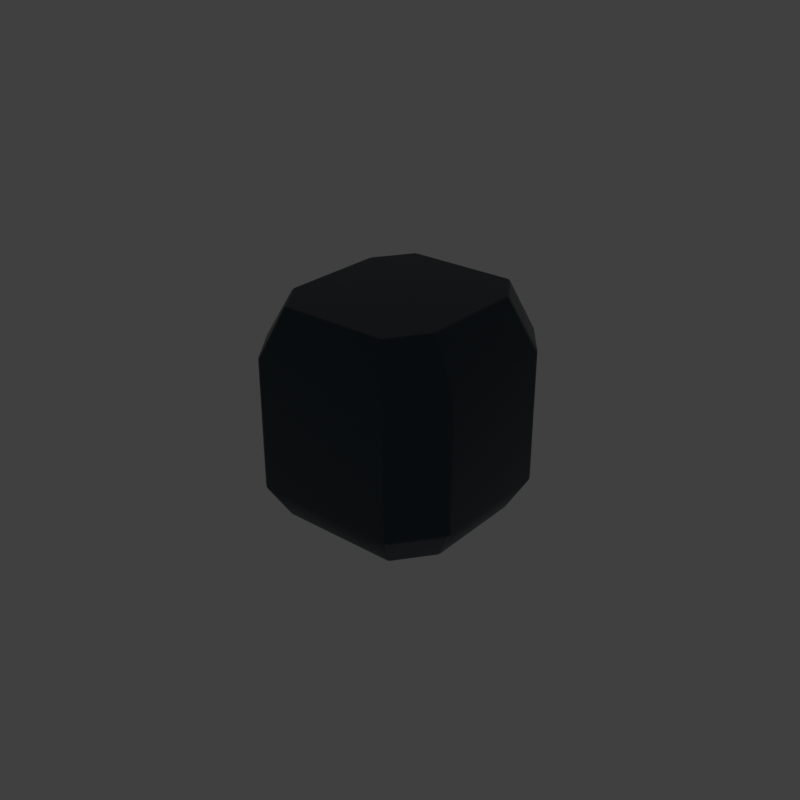 # Source: Hardware.blend  (saved by Blender 5.3.31; exported with 4.5.12 LTS)
import bpy
from mathutils import Matrix  # noqa: F401  (used for matrix-valued properties, if any)

bpy.ops.wm.read_factory_settings(use_empty=True)
scene = bpy.context.scene
scene.name = 'Scene'

# ---- collections
col_collection = bpy.data.collections.new('Collection'); scene.collection.children.link(col_collection)
col_reticle = bpy.data.collections.new('Reticle'); scene.collection.children.link(col_reticle)
col_hitmarker = bpy.data.collections.new('HitMarker'); scene.collection.children.link(col_hitmarker)
col_hitmarker.hide_render = True
col_hitmarker.hide_viewport = True
col_plate = bpy.data.collections.new('Plate'); scene.collection.children.link(col_plate)
col_plate.hide_render = True
col_plate.hide_viewport = True
col_phasepip = bpy.data.collections.new('PhasePip'); scene.collection.children.link(col_phasepip)
col_phasepip.hide_render = True
col_phasepip.hide_viewport = True
col_reticle_001 = bpy.data.collections.new('Reticle.001'); scene.collection.children.link(col_reticle_001)
col_reticlebarhorizontal = bpy.data.collections.new('ReticleBarHorizontal'); scene.collection.children.link(col_reticlebarhorizontal)
col_reticlebarhorizontal.hide_render = True
col_reticlebarhorizontal.hide_viewport = True
col_reticlebarvertical = bpy.data.collections.new('ReticleBarVertical'); scene.collection.children.link(col_reticlebarvertical)
col_reticlebarvertical.hide_render = True
col_reticlebarvertical.hide_viewport = True
col_hitmarker_001 = bpy.data.collections.new('HitMarker.001'); scene.collection.children.link(col_hitmarker_001)
col_hitmarker_001.hide_render = True
col_hitmarker_001.hide_viewport = True
col_plate_001 = bpy.data.collections.new('Plate.001'); scene.collection.children.link(col_plate_001)
col_plate_001.hide_render = True
col_plate_001.hide_viewport = True
col_phasepip_001 = bpy.data.collections.new('PhasePip.001'); scene.collection.children.link(col_phasepip_001)
col_phasepip_001.hide_render = True
col_phasepip_001.hide_viewport = True

# ---- materials (node trees are filled in below, after node groups)
mat_foundryframe = bpy.data.materials.new('FoundryFrame')
mat_foundryframe.diffuse_color = (0.038, 0.057, 0.067, 1.0)
mat_tintable_white = bpy.data.materials.new('Tintable white')
mat_tintable_white_001 = bpy.data.materials.new('Tintable white.001')

# ---- material node trees
mat_foundryframe.use_nodes = True; mat_foundryframe.node_tree.nodes.clear()
_N = mat_foundryframe.node_tree.nodes; _L = mat_foundryframe.node_tree.links
n0 = _N.new('ShaderNodeBsdfPrincipled'); n0.name = 'Principled BSDF'; n0.location = (-200, 100)
n0.inputs[0].default_value = (0.038, 0.057, 0.067, 1.0)
n0.inputs[1].default_value = 0.7
n0.inputs[2].default_value = 0.37
n0.inputs[10].default_value = 0.005
n0.inputs[27].default_value = (0.038, 0.057, 0.067, 1.0)
n1 = _N.new('ShaderNodeOutputMaterial'); n1.name = 'Material Output'; n1.location = (200, 100)
_L.new(n0.outputs[0], n1.inputs[0])
n1.is_active_output = True
mat_tintable_white.use_nodes = True; mat_tintable_white.node_tree.nodes.clear()
_N = mat_tintable_white.node_tree.nodes; _L = mat_tintable_white.node_tree.links
n0 = _N.new('ShaderNodeBsdfPrincipled'); n0.name = 'Principled BSDF'; n0.location = (-200, 100)
n0.inputs[10].default_value = 0.005
n1 = _N.new('ShaderNodeOutputMaterial'); n1.name = 'Material Output'; n1.location = (200, 100)
n2 = _N.new('ShaderNodeEmission'); n2.name = 'Emission'; n2.location = (0, 0)
_L.new(n2.outputs[0], n1.inputs[0])
n1.is_active_output = True
mat_tintable_white_001.use_nodes = True; mat_tintable_white_001.node_tree.nodes.clear()
_N = mat_tintable_white_001.node_tree.nodes; _L = mat_tintable_white_001.node_tree.links
n0 = _N.new('ShaderNodeBsdfPrincipled'); n0.name = 'Principled BSDF'; n0.location = (-200, 100)
n0.inputs[10].default_value = 0.005
n1 = _N.new('ShaderNodeOutputMaterial'); n1.name = 'Material Output'; n1.location = (200, 100)
n2 = _N.new('ShaderNodeEmission'); n2.name = 'Emission'; n2.location = (0, 0)
_L.new(n2.outputs[0], n1.inputs[0])
n1.is_active_output = True

# ---- world
world_world = bpy.data.worlds.new('World'); scene.world = world_world
world_world.use_nodes = True; world_world.node_tree.nodes.clear()
_N = world_world.node_tree.nodes; _L = world_world.node_tree.links
n0 = _N.new('ShaderNodeOutputWorld'); n0.name = 'World Output'; n0.location = (200, 100)
n1 = _N.new('ShaderNodeBackground'); n1.name = 'Background'; n1.location = (-200, 100)
n1.inputs[0].default_value = (0.05088, 0.05088, 0.05088, 1.0)
_L.new(n1.outputs[0], n0.inputs[0])
n0.is_active_output = True
world_world.color = (0.05088, 0.05088, 0.05088)
world_world.sun_shadow_jitter_overblur = 0.0

# ---- meshes
me_hardware = bpy.data.meshes.new('Hardware')
me_hardware.from_pydata([(-0.2788, -0.41, -0.5), (0.2788, -0.41, -0.5), (0.41, -0.2378, -0.5), (0.41, 0.2378, -0.5), (0.2788, 0.41, -0.5), (-0.2788, 0.41, -0.5), (-0.41, 0.2378, -0.5), (-0.41, -0.2378, -0.5), (-0.34, -0.5, -0.34), (0.34, -0.5, -0.34), (0.5, -0.29, -0.34), (0.5, 0.29, -0.34), (0.34, 0.5, -0.34), (-0.34, 0.5, -0.34), (-0.5, 0.29, -0.34), (-0.5, -0.29, -0.34), (-0.34, -0.5, 0.27), (0.34, -0.5, 0.27), (0.5, -0.29, 0.27), (0.5, 0.29, 0.27), (0.34, 0.5, 0.27), (-0.34, 0.5, 0.27), (-0.5, 0.29, 0.27), (-0.5, -0.29, 0.27), (-0.255, -0.42, 0.5), (0.255, -0.42, 0.5), (0.375, -0.2436, 0.5), (0.375, 0.2436, 0.5), (0.255, 0.42, 0.5), (-0.255, 0.42, 0.5), (-0.375, 0.2436, 0.5), (-0.375, -0.2436, 0.5)], [], [(7, 6, 5, 4, 3, 2, 1, 0), (0, 1, 9, 8), (1, 2, 10, 9), (2, 3, 11, 10), (3, 4, 12, 11), (4, 5, 13, 12), (5, 6, 14, 13), (6, 7, 15, 14), (7, 0, 8, 15), (8, 9, 17, 16), (9, 10, 18, 17), (10, 11, 19, 18), (11, 12, 20, 19), (12, 13, 21, 20), (13, 14, 22, 21), (14, 15, 23, 22), (15, 8, 16, 23), (16, 17, 25, 24), (17, 18, 26, 25), (18, 19, 27, 26), (19, 20, 28, 27), (20, 21, 29, 28), (21, 22, 30, 29), (22, 23, 31, 30), (23, 16, 24, 31), (24, 25, 26, 27, 28, 29, 30, 31)])
me_hardware.materials.append(mat_foundryframe)
me_hardware.update()
me_hitmarker_piece_1 = bpy.data.meshes.new('HitMarker piece 1')
me_hitmarker_piece_1.from_pydata([(0.23, 0.29, 0.0), (0.6, 0.78, 0.0), (0.78, 0.78, 0.0), (0.31, 0.23, 0.0)], [], [(0, 1, 2, 3)])
me_hitmarker_piece_1.materials.append(mat_tintable_white)
me_hitmarker_piece_1.update()
me_hitmarker_piece_2 = bpy.data.meshes.new('HitMarker piece 2')
me_hitmarker_piece_2.from_pydata([(-0.29, 0.23, 0.0), (-0.78, 0.6, 0.0), (-0.78, 0.78, 0.0), (-0.23, 0.31, 0.0)], [], [(0, 1, 2, 3)])
me_hitmarker_piece_2.materials.append(mat_tintable_white)
me_hitmarker_piece_2.update()
me_hitmarker_piece_3 = bpy.data.meshes.new('HitMarker piece 3')
me_hitmarker_piece_3.from_pydata([(-0.23, -0.29, 0.0), (-0.6, -0.78, 0.0), (-0.78, -0.78, 0.0), (-0.31, -0.23, 0.0)], [], [(0, 1, 2, 3)])
me_hitmarker_piece_3.materials.append(mat_tintable_white)
me_hitmarker_piece_3.update()
me_hitmarker_piece_4 = bpy.data.meshes.new('HitMarker piece 4')
me_hitmarker_piece_4.from_pydata([(0.29, -0.23, 0.0), (0.78, -0.6, 0.0), (0.78, -0.78, 0.0), (0.23, -0.31, 0.0)], [], [(0, 1, 2, 3)])
me_hitmarker_piece_4.materials.append(mat_tintable_white)
me_hitmarker_piece_4.update()
me_plate_piece_1 = bpy.data.meshes.new('Plate piece 1')
me_plate_piece_1.from_pydata([(-0.99, -0.63, 0.0), (-0.78, -0.96, 0.0), (0.8, -0.96, 0.0), (0.99, -0.62, 0.0), (0.99, 0.63, 0.0), (0.78, 0.96, 0.0), (-0.8, 0.96, 0.0), (-0.99, 0.62, 0.0)], [], [(0, 1, 2, 3, 4, 5, 6, 7)])
me_plate_piece_1.materials.append(mat_tintable_white)
me_plate_piece_1.update()
me_phasepip_piece_1 = bpy.data.meshes.new('PhasePip piece 1')
me_phasepip_piece_1.from_pydata([(0.0, -0.98, 0.0), (0.91, -0.4, 0.0), (0.91, 0.4, 0.0), (0.0, 0.98, 0.0), (-0.91, 0.4, 0.0), (-0.91, -0.4, 0.0)], [], [(0, 1, 2, 3, 4, 5)])
me_phasepip_piece_1.materials.append(mat_tintable_white)
me_phasepip_piece_1.update()
me_reticlebarhorizontal_piece_1 = bpy.data.meshes.new('ReticleBarHorizontal piece 1')
me_reticlebarhorizontal_piece_1.from_pydata([(-0.94, -0.58, 0.0), (0.26, -0.79, 0.0), (0.92, 0.0, 0.0), (0.26, 0.79, 0.0), (-0.94, 0.58, 0.0)], [], [(0, 1, 2, 3, 4)])
me_reticlebarhorizontal_piece_1.materials.append(mat_tintable_white_001)
me_reticlebarhorizontal_piece_1.update()
me_reticlebarvertical_piece_1 = bpy.data.meshes.new('ReticleBarVertical piece 1')
me_reticlebarvertical_piece_1.from_pydata([(0.58, -0.94, 0.0), (0.79, 0.26, 0.0), (0.0, 0.92, 0.0), (-0.79, 0.26, 0.0), (-0.58, -0.94, 0.0)], [], [(0, 1, 2, 3, 4)])
me_reticlebarvertical_piece_1.materials.append(mat_tintable_white_001)
me_reticlebarvertical_piece_1.update()
me_hitmarker_piece_1_001 = bpy.data.meshes.new('HitMarker piece 1.001')
me_hitmarker_piece_1_001.from_pydata([(0.23, 0.29, 0.0), (0.6, 0.78, 0.0), (0.78, 0.78, 0.0), (0.31, 0.23, 0.0)], [], [(0, 1, 2, 3)])
me_hitmarker_piece_1_001.materials.append(mat_tintable_white_001)
me_hitmarker_piece_1_001.update()
me_hitmarker_piece_2_001 = bpy.data.meshes.new('HitMarker piece 2.001')
me_hitmarker_piece_2_001.from_pydata([(-0.29, 0.23, 0.0), (-0.78, 0.6, 0.0), (-0.78, 0.78, 0.0), (-0.23, 0.31, 0.0)], [], [(0, 1, 2, 3)])
me_hitmarker_piece_2_001.materials.append(mat_tintable_white_001)
me_hitmarker_piece_2_001.update()
me_hitmarker_piece_3_001 = bpy.data.meshes.new('HitMarker piece 3.001')
me_hitmarker_piece_3_001.from_pydata([(-0.23, -0.29, 0.0), (-0.6, -0.78, 0.0), (-0.78, -0.78, 0.0), (-0.31, -0.23, 0.0)], [], [(0, 1, 2, 3)])
me_hitmarker_piece_3_001.materials.append(mat_tintable_white_001)
me_hitmarker_piece_3_001.update()
me_hitmarker_piece_4_001 = bpy.data.meshes.new('HitMarker piece 4.001')
me_hitmarker_piece_4_001.from_pydata([(0.29, -0.23, 0.0), (0.78, -0.6, 0.0), (0.78, -0.78, 0.0), (0.23, -0.31, 0.0)], [], [(0, 1, 2, 3)])
me_hitmarker_piece_4_001.materials.append(mat_tintable_white_001)
me_hitmarker_piece_4_001.update()
me_plate_piece_1_001 = bpy.data.meshes.new('Plate piece 1.001')
me_plate_piece_1_001.from_pydata([(-0.99, -0.63, 0.0), (-0.78, -0.96, 0.0), (0.8, -0.96, 0.0), (0.99, -0.62, 0.0), (0.99, 0.63, 0.0), (0.78, 0.96, 0.0), (-0.8, 0.96, 0.0), (-0.99, 0.62, 0.0)], [], [(0, 1, 2, 3, 4, 5, 6, 7)])
me_plate_piece_1_001.materials.append(mat_tintable_white_001)
me_plate_piece_1_001.update()
me_phasepip_piece_1_001 = bpy.data.meshes.new('PhasePip piece 1.001')
me_phasepip_piece_1_001.from_pydata([(0.0, -0.98, 0.0), (0.91, -0.4, 0.0), (0.91, 0.4, 0.0), (0.0, 0.98, 0.0), (-0.91, 0.4, 0.0), (-0.91, -0.4, 0.0)], [], [(0, 1, 2, 3, 4, 5)])
me_phasepip_piece_1_001.materials.append(mat_tintable_white_001)
me_phasepip_piece_1_001.update()

# ---- objects
ob_hardware = bpy.data.objects.new('Hardware', me_hardware)
ob_hitmarker_piece_1 = bpy.data.objects.new('HitMarker piece 1', me_hitmarker_piece_1)
ob_hitmarker_piece_2 = bpy.data.objects.new('HitMarker piece 2', me_hitmarker_piece_2)
ob_hitmarker_piece_3 = bpy.data.objects.new('HitMarker piece 3', me_hitmarker_piece_3)
ob_hitmarker_piece_4 = bpy.data.objects.new('HitMarker piece 4', me_hitmarker_piece_4)
ob_plate_piece_1 = bpy.data.objects.new('Plate piece 1', me_plate_piece_1)
ob_phasepip_piece_1 = bpy.data.objects.new('PhasePip piece 1', me_phasepip_piece_1)
ob_reticlebarhorizontal_piece_1 = bpy.data.objects.new('ReticleBarHorizontal piece 1', me_reticlebarhorizontal_piece_1)
ob_reticlebarvertical_piece_1 = bpy.data.objects.new('ReticleBarVertical piece 1', me_reticlebarvertical_piece_1)
ob_hitmarker_piece_1_001 = bpy.data.objects.new('HitMarker piece 1.001', me_hitmarker_piece_1_001)
ob_hitmarker_piece_2_001 = bpy.data.objects.new('HitMarker piece 2.001', me_hitmarker_piece_2_001)
ob_hitmarker_piece_3_001 = bpy.data.objects.new('HitMarker piece 3.001', me_hitmarker_piece_3_001)
ob_hitmarker_piece_4_001 = bpy.data.objects.new('HitMarker piece 4.001', me_hitmarker_piece_4_001)
ob_plate_piece_1_001 = bpy.data.objects.new('Plate piece 1.001', me_plate_piece_1_001)
ob_phasepip_piece_1_001 = bpy.data.objects.new('PhasePip piece 1.001', me_phasepip_piece_1_001)

# ---- transforms, parenting, visibility, modifiers, constraints
ob_hardware.location = (0.0, 0.0, 0.0)
_m = ob_hardware.modifiers.new('Machined edges', 'BEVEL')
_m.width = 0.012
_m.width_pct = 0.012
_m.segments = 2
_m.harden_normals = True
_m = ob_hardware.modifiers.new('Panel normals', 'WEIGHTED_NORMAL')
ob_hitmarker_piece_1.location = (0.0, 0.0, 0.0)
ob_hitmarker_piece_2.location = (0.0, 0.0, 0.0)
ob_hitmarker_piece_3.location = (0.0, 0.0, 0.0)
ob_hitmarker_piece_4.location = (0.0, 0.0, 0.0)
ob_plate_piece_1.location = (0.0, 0.0, 0.0)
ob_phasepip_piece_1.location = (0.0, 0.0, 0.0)
ob_reticlebarhorizontal_piece_1.location = (0.0, 0.0, 0.0)
ob_reticlebarvertical_piece_1.location = (0.0, 0.0, 0.0)
ob_hitmarker_piece_1_001.location = (0.0, 0.0, 0.0)
ob_hitmarker_piece_2_001.location = (0.0, 0.0, 0.0)
ob_hitmarker_piece_3_001.location = (0.0, 0.0, 0.0)
ob_hitmarker_piece_4_001.location = (0.0, 0.0, 0.0)
ob_plate_piece_1_001.location = (0.0, 0.0, 0.0)
ob_phasepip_piece_1_001.location = (0.0, 0.0, 0.0)

# ---- collection membership
col_collection.objects.link(ob_hardware)
col_hitmarker.objects.link(ob_hitmarker_piece_1)
col_hitmarker.objects.link(ob_hitmarker_piece_2)
col_hitmarker.objects.link(ob_hitmarker_piece_3)
col_hitmarker.objects.link(ob_hitmarker_piece_4)
col_plate.objects.link(ob_plate_piece_1)
col_phasepip.objects.link(ob_phasepip_piece_1)
col_reticlebarhorizontal.objects.link(ob_reticlebarhorizontal_piece_1)
col_reticlebarvertical.objects.link(ob_reticlebarvertical_piece_1)
col_hitmarker_001.objects.link(ob_hitmarker_piece_1_001)
col_hitmarker_001.objects.link(ob_hitmarker_piece_2_001)
col_hitmarker_001.objects.link(ob_hitmarker_piece_3_001)
col_hitmarker_001.objects.link(ob_hitmarker_piece_4_001)
col_plate_001.objects.link(ob_plate_piece_1_001)
col_phasepip_001.objects.link(ob_phasepip_piece_1_001)

# ---- scene / render settings (as saved in the file)
scene.frame_start = 0; scene.frame_end = 341; scene.frame_set(0)
scene.render.engine = 'BLENDER_EEVEE_NEXT'
scene.render.resolution_x = 128
scene.render.resolution_y = 128
scene.render.fps = 30
scene.render.film_transparent = True
scene.render.bake_bias = 0.0
scene.render.bake_samples = 0
scene.render.compositor_device = 'GPU'
scene.eevee.use_volume_custom_range = False
scene.eevee.fast_gi_thickness_near = 0.1
scene.eevee.fast_gi_thickness_far = 0.0
scene.eevee.ray_tracing_options.screen_trace_thickness = 0.1
scene.view_settings.view_transform = 'Standard'
bpy.context.view_layer.update()

# ---- added for rendering (the .blend has no active camera): camera
cam_auto = bpy.data.cameras.new('AutoCamera')
cam_auto.lens = 50.0
cam_auto.sensor_width = 36.0
cam_auto.clip_end = 1000.0
ob_auto_camera = bpy.data.objects.new('AutoCamera', cam_auto)
scene.collection.objects.link(ob_auto_camera)
ob_auto_camera.location = (2.73873, -3.28647, 2.19098)
ob_auto_camera.rotation_euler = (1.09748, -7.21219e-08, 0.694738)
scene.camera = ob_auto_camera
bpy.context.view_layer.update()
